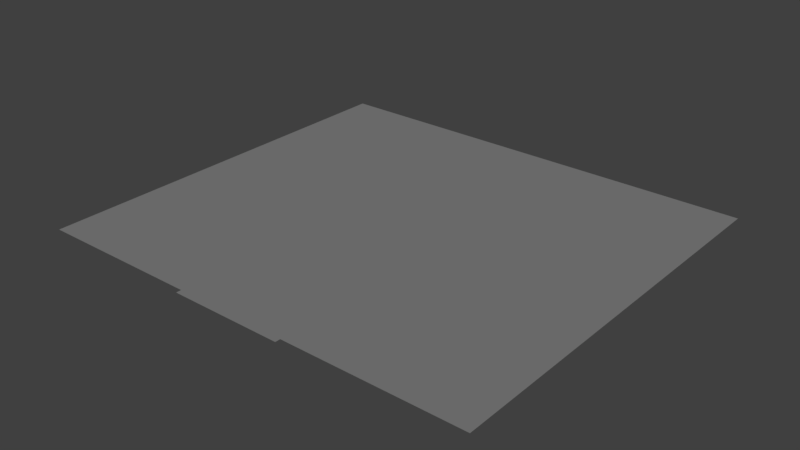 # Source: PKFloor.blend  (saved by Blender 2.79.0; exported with 4.5.12 LTS)
import bpy
from mathutils import Matrix  # noqa: F401  (used for matrix-valued properties, if any)

bpy.ops.wm.read_factory_settings(use_empty=True)
scene = bpy.context.scene
scene.name = 'Scene'

# ---- collections
col_collection_1 = bpy.data.collections.new('Collection 1'); scene.collection.children.link(col_collection_1)

# ---- materials (node trees are filled in below, after node groups)
mat_sm_pkfloorinst = bpy.data.materials.new('SM_PKFloorINST')
mat_sm_pkfloorinst.alpha_threshold = 0.0
mat_sm_pkfloorinst.use_transparent_shadow = False
mat_sm_pkfloorinst.diffuse_color = (0.2159, 0.2159, 0.2159, 1.0)
mat_sm_pkfloorinst.roughness = 0.5

# ---- material node trees

# ---- world
world_world = bpy.data.worlds.new('World'); scene.world = world_world
world_world.color = (0.05088, 0.05088, 0.05088)
world_world.use_sun_shadow = False
world_world.sun_shadow_jitter_overblur = 0.0
world_world.cycles.sampling_method = 'MANUAL'

# ---- meshes
me_sm_pkfloor = bpy.data.meshes.new('SM_PKFloor')
me_sm_pkfloor.from_pydata([(-95.9, -319.7, 0.0), (79.03, -319.7, 0.0), (79.03, -311.7, 0.0), (-95.9, -311.7, 0.0), (-352.5, 319.7, 0.0), (-352.5, -311.7, 0.0), (-95.9, 319.7, 0.0), (79.03, 319.7, 0.0), (352.5, -311.7, 0.0), (352.5, 319.7, 0.0)], [], [(0, 1, 2), (0, 2, 3), (3, 4, 5), (4, 3, 6), (2, 6, 3), (6, 2, 7), (8, 7, 2), (7, 8, 9)])
me_sm_pkfloor.polygons.foreach_set('use_smooth', [True] * 8)
_uv = me_sm_pkfloor.uv_layers.new(name='UVmap_0')
_uv.uv.foreach_set('vector', [1.0, 1.0, 0.0, 1.0, 0.0, 0.0, 1.0, 1.0, 0.0, 0.0, 1.0, 0.0, 0.4658, 1.0, 0.375, 0.75, 0.375, 1.0, 0.375, 0.75, 0.4658, 1.0, 0.4658, 0.75, 0.5278, 1.0, 0.4658, 0.75, 0.4658, 1.0, 0.4658, 0.75, 0.5278, 1.0, 0.5278, 0.75, 0.625, 1.0, 0.5278, 0.75, 0.5278, 1.0, 0.5278, 0.75, 0.625, 1.0, 0.625, 0.75])
_uv.active_render = True
_uv = me_sm_pkfloor.uv_layers.new(name='LightMapUV')
_uv.uv.foreach_set('vector', [0.007137, 0.634, 0.007137, 0.3901, 0.01825, 0.3901, 0.007137, 0.634, 0.01825, 0.3901, 0.01825, 0.634, 0.01825, 0.634, 0.8994, 0.9921, 0.01825, 0.9921, 0.8994, 0.9921, 0.01825, 0.634, 0.8994, 0.634, 0.01825, 0.3901, 0.8994, 0.634, 0.01825, 0.634, 0.8994, 0.634, 0.01825, 0.3901, 0.8994, 0.3901, 0.01825, 0.008301, 0.8994, 0.3901, 0.01825, 0.3901, 0.8994, 0.3901, 0.01825, 0.008301, 0.8994, 0.008301])
me_sm_pkfloor.materials.append(mat_sm_pkfloorinst)
me_sm_pkfloor.use_remesh_preserve_volume = False
me_sm_pkfloor.use_remesh_preserve_attributes = False
me_sm_pkfloor.use_mirror_vertex_groups = False
me_sm_pkfloor.update()
me_sm_pkfloor.normals_split_custom_set([tuple(v) for v in zip(*[iter([0.0, 0.0, 1.0, 0.0, 0.0, 1.0, 0.0, 0.0, 1.0, 0.0, 0.0, 1.0, 0.0, 0.0, 1.0, 0.0, 0.0, 1.0, 0.0, 0.0, 1.0, 0.0, 0.0, 1.0, 0.0, 0.0, 1.0, 0.0, 0.0, 1.0, 0.0, 0.0, 1.0, 0.0, 0.0, 1.0, 0.0, 0.0, 1.0, 0.0, 0.0, 1.0, 0.0, 0.0, 1.0, 0.0, 0.0, 1.0, 0.0, 0.0, 1.0, 0.0, 0.0, 1.0, 0.0, 0.0, 1.0, 0.0, 0.0, 1.0, 0.0, 0.0, 1.0, 0.0, 0.0, 1.0, 0.0, 0.0, 1.0, 0.0, 0.0, 1.0])] * 3)])

# ---- objects
ob_sm_pkfloor = bpy.data.objects.new('SM_PKFloor', me_sm_pkfloor)

# ---- transforms, parenting, visibility, modifiers, constraints
ob_sm_pkfloor.location = (0.0, 0.0, 0.0)
ob_sm_pkfloor.scale = (0.01, 0.01, 0.01)
ob_sm_pkfloor.color = (0.8, 0.8, 0.8, 1.0)
ob_sm_pkfloor.lineart.crease_threshold = 0.0

# ---- collection membership
col_collection_1.objects.link(ob_sm_pkfloor)

# ---- scene / render settings (as saved in the file)
scene.frame_start = 1; scene.frame_end = 250; scene.frame_set(1)
scene.render.engine = 'BLENDER_EEVEE_NEXT'
scene.render.resolution_percentage = 50
scene.render.fps = 25
scene.render.dither_intensity = 0.0
scene.cycles.use_denoising = False
scene.cycles.samples = 128
scene.cycles.sampling_pattern = 'TABULATED_SOBOL'
scene.cycles.use_adaptive_sampling = False
scene.cycles.use_light_tree = False
scene.cycles.blur_glossy = 0.0
scene.cycles.sample_clamp_indirect = 0.0
scene.view_settings.view_transform = 'Standard'
bpy.context.view_layer.update()

# ---- added for rendering (the .blend has no active camera and no usable light): camera, sun
cam_auto = bpy.data.cameras.new('AutoCamera')
cam_auto.lens = 50.0
cam_auto.sensor_width = 36.0
cam_auto.clip_end = 1000.0
ob_auto_camera = bpy.data.objects.new('AutoCamera', cam_auto)
scene.collection.objects.link(ob_auto_camera)
ob_auto_camera.location = (8.80585, -10.567, 7.04468)
ob_auto_camera.rotation_euler = (1.09748, -7.21219e-08, 0.694738)
scene.camera = ob_auto_camera
light_auto_sun = bpy.data.lights.new('AutoSun', 'SUN')
light_auto_sun.energy = 3.0
light_auto_sun.angle = 0.0523599
ob_auto_sun = bpy.data.objects.new('AutoSun', light_auto_sun)
scene.collection.objects.link(ob_auto_sun)
ob_auto_sun.rotation_euler = (0.872665, 0.174533, 0.523599)
bpy.context.view_layer.update()
